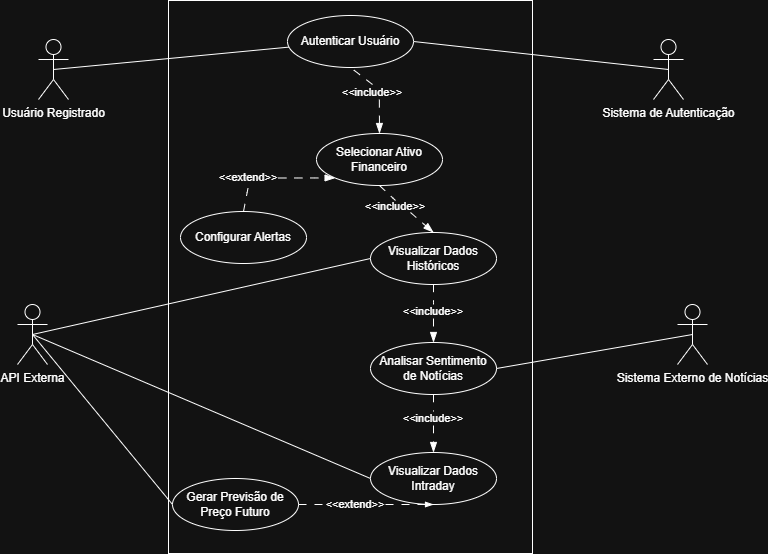

The diagram above was exported from draw.io. Its source (the exported page's mxGraphModel, read from the mxfile embedded in the PNG):
<mxGraphModel dx="1325" dy="585" grid="0" gridSize="10" guides="1" tooltips="1" connect="1" arrows="1" fold="1" page="0" pageScale="1" pageWidth="827" pageHeight="1169" math="0" shadow="0">
  <root>
    <mxCell id="0" />
    <mxCell id="1" parent="0" />
    <mxCell id="AsyiTnWAgm7z60JwoK7j-6" parent="1" style="rounded=0;whiteSpace=wrap;html=1;" value="" vertex="1">
      <mxGeometry height="553" width="364" x="66" y="82" as="geometry" />
    </mxCell>
    <mxCell id="AsyiTnWAgm7z60JwoK7j-16" edge="1" parent="1" source="AsyiTnWAgm7z60JwoK7j-1" style="edgeStyle=none;curved=1;rounded=0;orthogonalLoop=1;jettySize=auto;html=1;exitX=0.5;exitY=0.5;exitDx=0;exitDy=0;exitPerimeter=0;fontSize=12;startSize=8;endSize=8;endArrow=none;startFill=0;" target="AsyiTnWAgm7z60JwoK7j-9">
      <mxGeometry relative="1" as="geometry" />
    </mxCell>
    <mxCell id="AsyiTnWAgm7z60JwoK7j-1" parent="1" style="shape=umlActor;verticalLabelPosition=bottom;verticalAlign=top;html=1;outlineConnect=0;" value="Usuário Registrado" vertex="1">
      <mxGeometry height="60" width="30" x="-64" y="121" as="geometry" />
    </mxCell>
    <mxCell id="AsyiTnWAgm7z60JwoK7j-21" edge="1" parent="1" source="AsyiTnWAgm7z60JwoK7j-2" style="edgeStyle=none;shape=connector;curved=1;rounded=0;orthogonalLoop=1;jettySize=auto;html=1;exitX=0.5;exitY=0.5;exitDx=0;exitDy=0;exitPerimeter=0;entryX=0;entryY=0.5;entryDx=0;entryDy=0;strokeColor=default;align=center;verticalAlign=middle;fontFamily=Helvetica;fontSize=12;fontColor=default;labelBackgroundColor=default;startFill=0;startSize=8;endArrow=none;endSize=8;" target="AsyiTnWAgm7z60JwoK7j-12">
      <mxGeometry relative="1" as="geometry" />
    </mxCell>
    <mxCell id="AsyiTnWAgm7z60JwoK7j-28" edge="1" parent="1" source="AsyiTnWAgm7z60JwoK7j-2" style="edgeStyle=none;shape=connector;curved=1;rounded=0;orthogonalLoop=1;jettySize=auto;html=1;exitX=0.5;exitY=0.5;exitDx=0;exitDy=0;exitPerimeter=0;entryX=0;entryY=0.5;entryDx=0;entryDy=0;strokeColor=default;align=center;verticalAlign=middle;fontFamily=Helvetica;fontSize=12;fontColor=default;labelBackgroundColor=default;startFill=0;startSize=8;endArrow=none;endSize=8;" target="AsyiTnWAgm7z60JwoK7j-10">
      <mxGeometry relative="1" as="geometry" />
    </mxCell>
    <mxCell id="AsyiTnWAgm7z60JwoK7j-29" edge="1" parent="1" source="AsyiTnWAgm7z60JwoK7j-2" style="edgeStyle=none;shape=connector;curved=1;rounded=0;orthogonalLoop=1;jettySize=auto;html=1;exitX=0.5;exitY=0.5;exitDx=0;exitDy=0;exitPerimeter=0;entryX=0;entryY=0.5;entryDx=0;entryDy=0;strokeColor=default;align=center;verticalAlign=middle;fontFamily=Helvetica;fontSize=12;fontColor=default;labelBackgroundColor=default;startFill=0;startSize=8;endArrow=none;endSize=8;" target="AsyiTnWAgm7z60JwoK7j-11">
      <mxGeometry relative="1" as="geometry" />
    </mxCell>
    <mxCell id="AsyiTnWAgm7z60JwoK7j-2" parent="1" style="shape=umlActor;verticalLabelPosition=bottom;verticalAlign=top;html=1;outlineConnect=0;" value="API Externa" vertex="1">
      <mxGeometry height="60" width="30" x="-85" y="386" as="geometry" />
    </mxCell>
    <mxCell id="AsyiTnWAgm7z60JwoK7j-18" edge="1" parent="1" source="AsyiTnWAgm7z60JwoK7j-5" style="edgeStyle=none;shape=connector;curved=1;rounded=0;orthogonalLoop=1;jettySize=auto;html=1;exitX=0.5;exitY=0.5;exitDx=0;exitDy=0;exitPerimeter=0;entryX=1;entryY=0.5;entryDx=0;entryDy=0;strokeColor=default;align=center;verticalAlign=middle;fontFamily=Helvetica;fontSize=12;fontColor=default;labelBackgroundColor=default;startFill=0;startSize=8;endArrow=none;endSize=8;" target="AsyiTnWAgm7z60JwoK7j-9">
      <mxGeometry relative="1" as="geometry" />
    </mxCell>
    <mxCell id="AsyiTnWAgm7z60JwoK7j-5" parent="1" style="shape=umlActor;verticalLabelPosition=bottom;verticalAlign=top;html=1;outlineConnect=0;" value="Sistema de Autenticação" vertex="1">
      <mxGeometry height="60" width="30" x="551" y="121" as="geometry" />
    </mxCell>
    <mxCell id="AsyiTnWAgm7z60JwoK7j-24" edge="1" parent="1" source="uCgjf-VOKTCHL---mxv--10" style="edgeStyle=none;shape=connector;curved=1;rounded=0;orthogonalLoop=1;jettySize=auto;html=1;entryX=0.5;entryY=1;entryDx=0;entryDy=0;strokeColor=default;align=center;verticalAlign=middle;fontFamily=Helvetica;fontSize=12;fontColor=default;labelBackgroundColor=default;startFill=0;startSize=8;endArrow=none;endSize=8;dashed=1;dashPattern=8 8;endFill=0;startArrow=none;exitX=0.5;exitY=0;exitDx=0;exitDy=0;" target="AsyiTnWAgm7z60JwoK7j-9">
      <mxGeometry relative="1" as="geometry">
        <mxPoint x="268" y="195" as="sourcePoint" />
      </mxGeometry>
    </mxCell>
    <mxCell id="AsyiTnWAgm7z60JwoK7j-25" edge="1" parent="1" source="uCgjf-VOKTCHL---mxv--8" style="edgeStyle=none;shape=connector;curved=1;rounded=0;orthogonalLoop=1;jettySize=auto;html=1;exitX=0.75;exitY=1;exitDx=0;exitDy=0;entryX=0.5;entryY=0;entryDx=0;entryDy=0;strokeColor=default;align=center;verticalAlign=middle;fontFamily=Helvetica;fontSize=12;fontColor=default;labelBackgroundColor=default;startFill=0;startSize=8;endArrow=blockThin;endSize=8;dashed=1;dashPattern=8 8;startArrow=none;endFill=1;" target="AsyiTnWAgm7z60JwoK7j-10">
      <mxGeometry relative="1" as="geometry" />
    </mxCell>
    <mxCell id="AsyiTnWAgm7z60JwoK7j-8" parent="1" style="ellipse;whiteSpace=wrap;html=1;" value="Selecionar Ativo Financeiro" vertex="1">
      <mxGeometry height="52" width="126" x="214" y="215" as="geometry" />
    </mxCell>
    <mxCell id="AsyiTnWAgm7z60JwoK7j-9" parent="1" style="ellipse;whiteSpace=wrap;html=1;" value="Autenticar Usuário" vertex="1">
      <mxGeometry height="52" width="126" x="185" y="97" as="geometry" />
    </mxCell>
    <mxCell id="AsyiTnWAgm7z60JwoK7j-26" edge="1" parent="1" source="uCgjf-VOKTCHL---mxv--11" style="edgeStyle=none;shape=connector;curved=1;rounded=0;orthogonalLoop=1;jettySize=auto;html=1;exitX=0.5;exitY=1;exitDx=0;exitDy=0;entryX=0.5;entryY=0;entryDx=0;entryDy=0;strokeColor=default;align=center;verticalAlign=middle;fontFamily=Helvetica;fontSize=12;fontColor=default;labelBackgroundColor=default;startFill=0;startSize=8;endArrow=blockThin;endSize=8;dashed=1;dashPattern=8 8;endFill=1;" target="AsyiTnWAgm7z60JwoK7j-13">
      <mxGeometry relative="1" as="geometry" />
    </mxCell>
    <mxCell id="AsyiTnWAgm7z60JwoK7j-10" parent="1" style="ellipse;whiteSpace=wrap;html=1;" value="Visualizar Dados Históricos" vertex="1">
      <mxGeometry height="52" width="126" x="268" y="314" as="geometry" />
    </mxCell>
    <mxCell id="AsyiTnWAgm7z60JwoK7j-11" parent="1" style="ellipse;whiteSpace=wrap;html=1;" value="Visualizar Dados Intraday" vertex="1">
      <mxGeometry height="52" width="126" x="268" y="534" as="geometry" />
    </mxCell>
    <mxCell id="uCgjf-VOKTCHL---mxv--12" edge="1" parent="1" source="uCgjf-VOKTCHL---mxv--13" style="rounded=0;orthogonalLoop=1;jettySize=auto;html=1;exitX=1;exitY=0.5;exitDx=0;exitDy=0;entryX=0.5;entryY=1;entryDx=0;entryDy=0;dashed=1;dashPattern=8 8;endArrow=blockThin;endFill=1;" target="AsyiTnWAgm7z60JwoK7j-11">
      <mxGeometry relative="1" as="geometry" />
    </mxCell>
    <mxCell id="AsyiTnWAgm7z60JwoK7j-12" parent="1" style="ellipse;whiteSpace=wrap;html=1;" value="Gerar Previsão de Preço Futuro" vertex="1">
      <mxGeometry height="52" width="126" x="70" y="560" as="geometry" />
    </mxCell>
    <mxCell id="AsyiTnWAgm7z60JwoK7j-27" edge="1" parent="1" source="uCgjf-VOKTCHL---mxv--22" style="edgeStyle=none;shape=connector;curved=1;rounded=0;orthogonalLoop=1;jettySize=auto;html=1;exitX=0.5;exitY=1;exitDx=0;exitDy=0;entryX=0.5;entryY=0;entryDx=0;entryDy=0;strokeColor=default;align=center;verticalAlign=middle;fontFamily=Helvetica;fontSize=12;fontColor=default;labelBackgroundColor=default;startFill=0;startSize=8;endArrow=blockThin;endSize=8;dashed=1;dashPattern=8 8;endFill=1;" target="AsyiTnWAgm7z60JwoK7j-11">
      <mxGeometry relative="1" as="geometry" />
    </mxCell>
    <mxCell id="AsyiTnWAgm7z60JwoK7j-13" parent="1" style="ellipse;whiteSpace=wrap;html=1;" value="Analisar Sentimento de Notícias" vertex="1">
      <mxGeometry height="52" width="126" x="268" y="424" as="geometry" />
    </mxCell>
    <mxCell id="AsyiTnWAgm7z60JwoK7j-30" edge="1" parent="1" source="uCgjf-VOKTCHL---mxv--6" style="edgeStyle=none;shape=connector;curved=1;rounded=0;orthogonalLoop=1;jettySize=auto;html=1;exitX=1;exitY=0.5;exitDx=0;exitDy=0;entryX=0;entryY=1;entryDx=0;entryDy=0;strokeColor=default;align=center;verticalAlign=middle;fontFamily=Helvetica;fontSize=12;fontColor=default;labelBackgroundColor=default;startFill=0;startSize=8;endArrow=blockThin;endSize=8;startArrow=none;endFill=1;dashed=1;dashPattern=8 8;" target="AsyiTnWAgm7z60JwoK7j-8">
      <mxGeometry relative="1" as="geometry" />
    </mxCell>
    <mxCell id="AsyiTnWAgm7z60JwoK7j-14" parent="1" style="ellipse;whiteSpace=wrap;html=1;" value="Configurar Alertas" vertex="1">
      <mxGeometry height="52" width="126" x="78" y="293" as="geometry" />
    </mxCell>
    <mxCell id="AsyiTnWAgm7z60JwoK7j-22" edge="1" parent="1" source="AsyiTnWAgm7z60JwoK7j-15" style="edgeStyle=none;shape=connector;curved=1;rounded=0;orthogonalLoop=1;jettySize=auto;html=1;exitX=0.5;exitY=0.5;exitDx=0;exitDy=0;exitPerimeter=0;entryX=1;entryY=0.5;entryDx=0;entryDy=0;strokeColor=default;align=center;verticalAlign=middle;fontFamily=Helvetica;fontSize=12;fontColor=default;labelBackgroundColor=default;startFill=0;startSize=8;endArrow=none;endSize=8;" target="AsyiTnWAgm7z60JwoK7j-13">
      <mxGeometry relative="1" as="geometry" />
    </mxCell>
    <mxCell id="AsyiTnWAgm7z60JwoK7j-15" parent="1" style="shape=umlActor;verticalLabelPosition=bottom;verticalAlign=top;html=1;outlineConnect=0;" value="Sistema Externo de Notícias" vertex="1">
      <mxGeometry height="60" width="30" x="575" y="386" as="geometry" />
    </mxCell>
    <mxCell id="uCgjf-VOKTCHL---mxv--16" edge="1" parent="1" source="AsyiTnWAgm7z60JwoK7j-12" style="rounded=0;orthogonalLoop=1;jettySize=auto;html=1;exitX=1;exitY=0.5;exitDx=0;exitDy=0;entryX=0;entryY=0.5;entryDx=0;entryDy=0;dashed=1;dashPattern=8 8;endArrow=none;endFill=0;" target="uCgjf-VOKTCHL---mxv--13" value="">
      <mxGeometry relative="1" as="geometry">
        <mxPoint x="196" y="586" as="sourcePoint" />
        <mxPoint x="331" y="586" as="targetPoint" />
      </mxGeometry>
    </mxCell>
    <mxCell id="uCgjf-VOKTCHL---mxv--13" parent="1" style="text;html=1;whiteSpace=wrap;strokeColor=none;fillColor=none;align=center;verticalAlign=middle;rounded=0;fontSize=11;" value="&amp;lt;&amp;lt;extend&amp;gt;&amp;gt;" vertex="1">
      <mxGeometry height="30" width="60" x="223" y="571" as="geometry" />
    </mxCell>
    <mxCell id="uCgjf-VOKTCHL---mxv--17" edge="1" parent="1" source="AsyiTnWAgm7z60JwoK7j-10" style="edgeStyle=none;shape=connector;curved=1;rounded=0;orthogonalLoop=1;jettySize=auto;html=1;exitX=0.5;exitY=1;exitDx=0;exitDy=0;entryX=0.5;entryY=0;entryDx=0;entryDy=0;strokeColor=default;align=center;verticalAlign=middle;fontFamily=Helvetica;fontSize=12;fontColor=default;labelBackgroundColor=default;startFill=0;startSize=8;endArrow=none;endSize=8;dashed=1;dashPattern=8 8;endFill=0;" target="uCgjf-VOKTCHL---mxv--11" value="">
      <mxGeometry relative="1" as="geometry">
        <mxPoint x="331" y="366" as="sourcePoint" />
        <mxPoint x="331" y="424" as="targetPoint" />
      </mxGeometry>
    </mxCell>
    <mxCell id="uCgjf-VOKTCHL---mxv--11" parent="1" style="text;html=1;whiteSpace=wrap;strokeColor=none;fillColor=none;align=center;verticalAlign=middle;rounded=0;fontSize=11;" value="&amp;lt;&amp;lt;include&amp;gt;&amp;gt;" vertex="1">
      <mxGeometry height="14" width="60" x="301" y="386" as="geometry" />
    </mxCell>
    <mxCell id="uCgjf-VOKTCHL---mxv--18" edge="1" parent="1" source="AsyiTnWAgm7z60JwoK7j-8" style="edgeStyle=none;shape=connector;curved=1;rounded=0;orthogonalLoop=1;jettySize=auto;html=1;exitX=0.5;exitY=1;exitDx=0;exitDy=0;entryX=0.5;entryY=0;entryDx=0;entryDy=0;strokeColor=default;align=center;verticalAlign=middle;fontFamily=Helvetica;fontSize=12;fontColor=default;labelBackgroundColor=default;startFill=0;startSize=8;endArrow=none;endSize=8;dashed=1;dashPattern=8 8;startArrow=none;endFill=0;" target="uCgjf-VOKTCHL---mxv--8" value="">
      <mxGeometry relative="1" as="geometry">
        <mxPoint x="277" y="267" as="sourcePoint" />
        <mxPoint x="331" y="314" as="targetPoint" />
      </mxGeometry>
    </mxCell>
    <mxCell id="uCgjf-VOKTCHL---mxv--8" parent="1" style="text;html=1;whiteSpace=wrap;strokeColor=none;fillColor=none;align=center;verticalAlign=middle;rounded=0;fontSize=11;" value="&amp;lt;&amp;lt;include&amp;gt;&amp;gt;" vertex="1">
      <mxGeometry height="12" width="60" x="263" y="282" as="geometry" />
    </mxCell>
    <mxCell id="uCgjf-VOKTCHL---mxv--19" edge="1" parent="1" source="AsyiTnWAgm7z60JwoK7j-8" style="edgeStyle=none;shape=connector;curved=1;rounded=0;orthogonalLoop=1;jettySize=auto;html=1;entryX=0.614;entryY=0.879;entryDx=0;entryDy=0;strokeColor=default;align=center;verticalAlign=middle;fontFamily=Helvetica;fontSize=12;fontColor=default;labelBackgroundColor=default;startFill=1;startSize=8;endArrow=none;endSize=8;dashed=1;dashPattern=8 8;endFill=0;startArrow=blockThin;exitX=0.5;exitY=0;exitDx=0;exitDy=0;entryPerimeter=0;" target="uCgjf-VOKTCHL---mxv--10" value="">
      <mxGeometry relative="1" as="geometry">
        <mxPoint x="277" y="215" as="sourcePoint" />
        <mxPoint x="248" y="149" as="targetPoint" />
      </mxGeometry>
    </mxCell>
    <mxCell id="uCgjf-VOKTCHL---mxv--10" parent="1" style="text;html=1;whiteSpace=wrap;strokeColor=none;fillColor=none;align=center;verticalAlign=middle;rounded=1;fontSize=11;" value="&amp;lt;&amp;lt;include&amp;gt;&amp;gt;" vertex="1">
      <mxGeometry height="15" width="60" x="240" y="166" as="geometry" />
    </mxCell>
    <mxCell id="uCgjf-VOKTCHL---mxv--20" edge="1" parent="1" source="AsyiTnWAgm7z60JwoK7j-14" style="edgeStyle=none;shape=connector;curved=1;rounded=0;orthogonalLoop=1;jettySize=auto;html=1;exitX=0.5;exitY=0;exitDx=0;exitDy=0;entryX=0.5;entryY=1;entryDx=0;entryDy=0;strokeColor=default;align=center;verticalAlign=middle;fontFamily=Helvetica;fontSize=12;fontColor=default;labelBackgroundColor=default;startFill=0;startSize=8;endArrow=none;endSize=8;startArrow=none;endFill=0;dashed=1;dashPattern=8 8;" target="uCgjf-VOKTCHL---mxv--6" value="">
      <mxGeometry relative="1" as="geometry">
        <mxPoint x="141" y="293" as="sourcePoint" />
        <mxPoint x="232" y="259" as="targetPoint" />
      </mxGeometry>
    </mxCell>
    <mxCell id="uCgjf-VOKTCHL---mxv--6" parent="1" style="text;html=1;whiteSpace=wrap;strokeColor=none;fillColor=none;align=center;verticalAlign=middle;rounded=0;fontSize=11;" value="&amp;lt;&amp;lt;extend&amp;gt;&amp;gt;" vertex="1">
      <mxGeometry height="15" width="60" x="116" y="252" as="geometry" />
    </mxCell>
    <mxCell id="uCgjf-VOKTCHL---mxv--23" edge="1" parent="1" source="AsyiTnWAgm7z60JwoK7j-13" style="edgeStyle=none;shape=connector;curved=1;rounded=0;orthogonalLoop=1;jettySize=auto;html=1;exitX=0.5;exitY=1;exitDx=0;exitDy=0;entryX=0.5;entryY=0;entryDx=0;entryDy=0;strokeColor=default;align=center;verticalAlign=middle;fontFamily=Helvetica;fontSize=12;fontColor=default;labelBackgroundColor=default;startFill=0;startSize=8;endArrow=none;endSize=8;dashed=1;dashPattern=8 8;endFill=0;" target="uCgjf-VOKTCHL---mxv--22" value="">
      <mxGeometry relative="1" as="geometry">
        <mxPoint x="331" y="476" as="sourcePoint" />
        <mxPoint x="331" y="534" as="targetPoint" />
      </mxGeometry>
    </mxCell>
    <mxCell id="uCgjf-VOKTCHL---mxv--22" parent="1" style="text;html=1;whiteSpace=wrap;strokeColor=none;fillColor=none;align=center;verticalAlign=middle;rounded=0;fontSize=11;" value="&amp;lt;&amp;lt;include&amp;gt;&amp;gt;" vertex="1">
      <mxGeometry height="14" width="60" x="301" y="493" as="geometry" />
    </mxCell>
  </root>
</mxGraphModel>